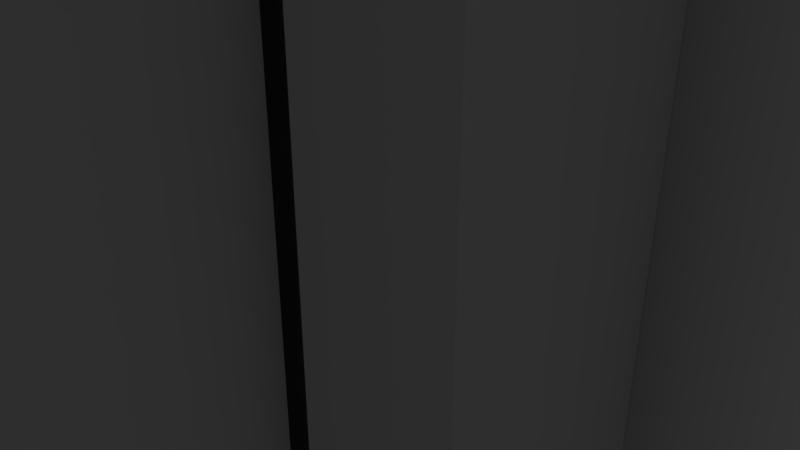 # Source: LeverBasePurple.blend  (saved by Blender 2.79.0; exported with 4.5.12 LTS)
import bpy
from mathutils import Matrix  # noqa: F401  (used for matrix-valued properties, if any)

bpy.ops.wm.read_factory_settings(use_empty=True)
scene = bpy.context.scene
scene.name = 'Scene'

# ---- collections
col_collection_1 = bpy.data.collections.new('Collection 1'); scene.collection.children.link(col_collection_1)

# ---- materials (node trees are filled in below, after node groups)
mat_iron = bpy.data.materials.new('Iron')
mat_iron.alpha_threshold = 0.0
mat_iron.use_transparent_shadow = False
mat_iron.roughness = 0.5
mat_ironmaterial = bpy.data.materials.new('IronMaterial')
mat_ironmaterial.alpha_threshold = 0.0
mat_ironmaterial.use_transparent_shadow = False
mat_ironmaterial.diffuse_color = (0.6038, 0.6038, 0.6038, 1.0)
mat_ironmaterial.roughness = 0.5
mat_metalbase = bpy.data.materials.new('MetalBase')
mat_metalbase.alpha_threshold = 0.0
mat_metalbase.use_transparent_shadow = False
mat_metalbase.roughness = 0.5
mat_metalbase.line_color = (0.0, 0.0, 0.0, 1.0)
mat_brassmaterial = bpy.data.materials.new('BrassMaterial')
mat_brassmaterial.alpha_threshold = 0.0
mat_brassmaterial.use_transparent_shadow = False
mat_brassmaterial.roughness = 0.5
mat_material = bpy.data.materials.new('Material')
mat_material.alpha_threshold = 0.0
mat_material.use_transparent_shadow = False
mat_material.roughness = 0.5
mat_purplematerial = bpy.data.materials.new('PurpleMaterial')
mat_purplematerial.alpha_threshold = 0.0
mat_purplematerial.use_transparent_shadow = False
mat_purplematerial.roughness = 0.5

# ---- material node trees
mat_iron.use_nodes = True; mat_iron.node_tree.nodes.clear()
_N = mat_iron.node_tree.nodes; _L = mat_iron.node_tree.links
n0 = _N.new('ShaderNodeOutputMaterial'); n0.name = 'Material Output'; n0.location = (300, 300)
n1 = _N.new('ShaderNodeBsdfPrincipled'); n1.name = 'Principled BSDF'; n1.location = (10, 300)
n1.width = 150
n1.subsurface_method = 'BURLEY'
n1.inputs[0].default_value = (0.11, 0.11, 0.11, 1.0)
n1.inputs[1].default_value = 0.1019
n1.inputs[2].default_value = 0.0
n1.inputs[3].default_value = 1.45
n1.inputs[8].default_value = 1.0
n1.inputs[9].default_value = (4.2, 5.6, 0.0)
n1.inputs[10].default_value = 0.08333
_L.new(n1.outputs[0], n0.inputs[0])
n0.is_active_output = True
mat_metalbase.use_nodes = True; mat_metalbase.node_tree.nodes.clear()
_N = mat_metalbase.node_tree.nodes; _L = mat_metalbase.node_tree.links
n0 = _N.new('ShaderNodeOutputMaterial'); n0.name = 'Material Output'; n0.location = (300, 300)
n1 = _N.new('ShaderNodeBsdfPrincipled'); n1.name = 'Principled BSDF'; n1.location = (10, 300)
n1.width = 150
n1.subsurface_method = 'BURLEY'
n1.inputs[0].default_value = (0.3068, 0.2412, 0.1341, 1.0)
n1.inputs[1].default_value = 0.1481
n1.inputs[2].default_value = 0.0
n1.inputs[3].default_value = 1.45
n1.inputs[8].default_value = 1.0
n1.inputs[9].default_value = (1.0, 1.0, 1.0)
n1.inputs[10].default_value = 0.213
_L.new(n1.outputs[0], n0.inputs[0])
n0.is_active_output = True
mat_material.use_nodes = True; mat_material.node_tree.nodes.clear()
_N = mat_material.node_tree.nodes; _L = mat_material.node_tree.links
n0 = _N.new('ShaderNodeOutputMaterial'); n0.name = 'Material Output'; n0.location = (300, 300)
n1 = _N.new('ShaderNodeEmission'); n1.name = 'Emission'; n1.location = (10, 300)
n1.inputs[0].default_value = (0.1064, 0.246, 0.2529, 1.0)
_L.new(n1.outputs[0], n0.inputs[0])
n0.is_active_output = True

# ---- world
world_world = bpy.data.worlds.new('World'); scene.world = world_world
world_world.color = (0.05088, 0.05088, 0.05088)
world_world.use_sun_shadow = False
world_world.sun_shadow_jitter_overblur = 0.0
world_world.cycles.sampling_method = 'MANUAL'

# ---- cameras
cam_camera = bpy.data.cameras.new('Camera')
cam_camera.clip_end = 100.0
cam_camera.lens = 35.0
cam_camera.sensor_width = 32.0
cam_camera.sensor_height = 18.0
cam_camera.ortho_scale = 7.314
cam_camera.dof.focus_distance = 0.0
cam_camera.dof.aperture_fstop = 128.0

# ---- lights
light_lamp = bpy.data.lights.new('Lamp', 'POINT')
light_lamp.transmission_factor = 0.0
light_lamp.cutoff_distance = 30.0
light_lamp.energy = 100.0
light_lamp.shadow_buffer_clip_start = 1.001
light_lamp.shadow_soft_size = 0.1
light_lamp.shadow_maximum_resolution = 0.006
light_lamp.use_absolute_resolution = True

# ---- meshes
me_circle_001 = bpy.data.meshes.new('Circle.001')
me_circle_001.from_pydata([(3.698, -4.002, 11.68), (3.698, -6.586, 9.059), (3.698, -10.07, -4.049), (3.698, -6.586, -13.54), (3.698, -4.002, -16.16), (-3.69, -4.002, 11.68), (-3.69, -6.586, 9.059), (-3.69, -10.07, -4.049), (-3.69, -6.586, -13.54), (-3.69, -4.002, -16.16), (3.698, -10.07, -0.03063), (-3.69, -10.07, -0.03063), (3.698, -8.561, 5.832), (-3.69, -8.561, 5.832), (3.698, -8.559, -10.11), (-3.69, -8.559, -10.11), (3.698, -4.0, -4.049), (-3.69, -4.0, -4.049), (3.698, -4.004, -0.03063), (-3.69, -4.004, -0.03063), (3.698, -4.001, 9.059), (3.698, -3.999, -13.54), (-3.69, -4.001, 9.059), (-3.69, -3.999, -13.54), (3.698, -3.996, 5.832), (-3.69, -3.996, 5.832), (3.698, -4.004, -10.11), (-3.69, -4.004, -10.11), (3.698, -6.009, 9.059), (3.698, -9.315, -7.081), (-3.69, -9.315, -7.081), (3.698, -7.754, -0.03063), (3.698, -10.07, -2.04), (-3.69, -10.07, -2.04), (3.698, -9.317, 2.901), (-3.69, -9.317, 2.901), (3.698, -6.994, 5.832), (3.698, -4.002, -2.04), (-3.69, -4.002, -2.04), (-3.69, -7.754, -0.03063), (-3.69, -7.751, -4.049), (3.698, -7.751, -4.049), (3.698, -6.997, -10.11), (-3.69, -6.009, 9.059), (3.698, -6.008, -13.54), (-3.69, -6.994, 5.832), (-3.69, -6.997, -10.11), (-3.69, -6.008, -13.54), (3.698, -4.001, 10.37), (-3.69, -4.001, 10.37), (-3.69, -4.0, 2.901), (3.698, -4.0, 2.901), (3.698, -4.0, -14.85), (-3.69, -4.0, -14.85), (3.698, -4.002, -7.081), (-3.69, -4.002, -7.081), (-3.69, -7.374, -7.081), (-3.69, -7.374, 2.901), (3.698, -7.374, -7.081), (3.698, -7.374, 2.901), (3.698, -7.753, -2.04), (-3.69, -7.753, -2.04), (-1.843, -6.586, -13.54), (1.851, -10.07, -4.049), (-1.843, -6.586, 9.059), (1.851, -4.002, 11.68), (-1.843, -4.002, -16.16), (1.851, -10.07, -0.03063), (1.851, -8.561, 5.832), (1.851, -8.559, -10.11), (1.851, -4.0, -4.049), (1.851, -4.004, -0.03063), (-1.843, -3.999, -13.54), (-1.843, -4.001, 9.059), (1.851, -3.996, 5.832), (1.851, -4.004, -10.11), (1.851, -6.586, -13.54), (-1.843, -10.07, -4.049), (1.851, -6.586, 9.059), (-1.843, -4.002, 11.68), (1.851, -4.002, -16.16), (-1.843, -10.07, -0.03063), (-1.843, -8.561, 5.832), (-1.843, -8.559, -10.11), (-1.843, -4.0, -4.049), (-1.843, -4.004, -0.03063), (1.851, -3.999, -13.54), (1.851, -4.001, 9.059), (-1.843, -3.996, 5.832), (-1.843, -4.004, -10.11), (-1.843, -4.002, -7.081), (1.851, -4.002, -7.081), (1.851, -4.0, -14.85), (-1.843, -4.0, -14.85), (1.851, -4.0, 2.901), (-1.843, -4.0, 2.901), (1.851, -4.001, 10.37), (-1.843, -4.001, 10.37), (-1.843, -6.997, -10.11), (1.851, -6.997, -10.11), (-1.843, -10.07, -2.04), (1.851, -10.07, -2.04), (-1.843, -7.754, -0.03063), (1.851, -7.754, -0.03063), (-1.843, -6.009, 9.059), (1.851, -6.009, 9.059), (1.851, -7.751, -4.049), (-1.843, -7.751, -4.049), (-1.843, -4.002, -2.04), (1.851, -4.002, -2.04), (1.851, -6.008, -13.54), (-1.843, -6.008, -13.54), (1.851, -6.994, 5.832), (-1.843, -6.994, 5.832), (-1.843, -9.317, 2.901), (1.851, -9.317, 2.901), (1.851, -9.315, -7.081), (-1.843, -9.315, -7.081), (-1.843, -8.924, -13.54), (-3.69, -8.924, -13.54), (1.851, -12.41, -4.049), (3.698, -12.41, -4.049), (-1.843, -8.924, 9.059), (-3.69, -8.924, 9.059), (1.851, -4.908, 11.68), (3.698, -4.908, 11.68), (-1.843, -4.908, -16.16), (-3.69, -4.908, -16.16), (1.851, -12.41, -0.03063), (3.698, -12.41, -0.03063), (1.851, -10.9, 5.832), (3.698, -10.9, 5.832), (1.851, -10.9, -10.11), (3.698, -10.9, -10.11), (-1.843, -12.41, -2.04), (-3.69, -12.41, -2.04), (-1.843, -11.66, 2.901), (-3.69, -11.66, 2.901), (1.851, -11.65, -7.081), (3.698, -11.65, -7.081), (3.698, -8.924, 9.059), (3.698, -4.908, -16.16), (3.698, -8.924, -13.54), (-3.69, -4.908, 11.68), (-3.69, -11.65, -7.081), (-3.69, -12.41, -4.049), (3.698, -12.41, -2.04), (-3.69, -12.41, -0.03063), (3.698, -11.66, 2.901), (-3.69, -10.9, 5.832), (-3.69, -10.9, -10.11), (1.851, -8.924, -13.54), (-1.843, -12.41, -4.049), (1.851, -8.924, 9.059), (-1.843, -4.908, 11.68), (1.851, -4.908, -16.16), (-1.843, -12.41, -0.03063), (-1.843, -10.9, 5.832), (-1.843, -10.9, -10.11), (1.851, -12.41, -2.04), (1.851, -11.66, 2.901), (-1.843, -11.65, -7.081)], [], [(33, 11, 39, 61), (62, 8, 47, 111), (66, 9, 53, 93), (66, 62, 118, 126), (111, 72, 86, 110), (104, 73, 22, 43), (113, 88, 74, 112), (100, 101, 67, 81), (14, 29, 139, 133), (84, 70, 106, 107), (109, 70, 84, 108), (96, 97, 79, 65), (48, 28, 20), (43, 49, 22), (94, 95, 88, 74), (49, 5, 79, 97), (62, 76, 69, 83), (4, 52, 44, 3), (117, 83, 69, 116), (38, 108, 84, 17), (101, 63, 120, 159), (53, 47, 23), (94, 74, 24, 51), (46, 56, 55, 27), (19, 39, 57, 50), (59, 31, 18, 51), (42, 58, 29, 14), (54, 16, 41, 58), (17, 84, 90, 55), (9, 8, 47, 53), (6, 5, 49, 43), (44, 52, 21), (47, 46, 27, 23), (93, 53, 23, 72), (30, 56, 46, 15), (36, 59, 51, 24), (52, 92, 86, 21), (4, 80, 92, 52), (95, 94, 71, 85), (115, 68, 82, 114), (96, 65, 0, 48), (87, 73, 97, 96), (50, 57, 45, 25), (39, 11, 35, 57), (45, 13, 6, 43), (99, 42, 26, 75), (42, 44, 21, 26), (46, 98, 89, 27), (15, 83, 98, 46), (26, 21, 86, 75), (32, 2, 41, 60), (46, 47, 8, 15), (31, 60, 37, 18), (77, 63, 101, 100), (61, 39, 19, 38), (103, 31, 18, 71), (39, 102, 85, 19), (11, 81, 102, 39), (83, 117, 161, 158), (60, 41, 16, 37), (1, 12, 36, 28), (105, 104, 64, 78), (87, 73, 104, 105), (41, 106, 70, 16), (2, 63, 106, 41), (35, 11, 147, 137), (19, 85, 108, 38), (107, 40, 17, 84), (40, 61, 38, 17), (44, 110, 86, 21), (3, 76, 110, 44), (36, 112, 74, 24), (12, 68, 112, 36), (50, 95, 85, 19), (12, 1, 140, 131), (70, 16, 54, 91), (67, 101, 159, 128), (28, 48, 0, 1), (62, 66, 80, 76), (68, 115, 160, 130), (10, 34, 148, 129), (63, 77, 117, 116), (55, 90, 89, 27), (8, 9, 127, 119), (81, 67, 115, 114), (25, 88, 95, 50), (7, 30, 144, 145), (68, 82, 113, 112), (1, 28, 105, 78), (113, 45, 25, 88), (76, 62, 111, 110), (77, 7, 40, 107), (71, 18, 37, 109), (111, 47, 23, 72), (85, 71, 109, 108), (62, 83, 158, 118), (109, 37, 16, 70), (63, 77, 107, 106), (69, 14, 42, 99), (28, 20, 87, 105), (28, 36, 24, 20), (64, 104, 43, 6), (67, 10, 31, 103), (81, 67, 103, 102), (71, 85, 102, 103), (10, 32, 60, 31), (33, 7, 145, 135), (74, 88, 73, 87), (89, 72, 23, 27), (75, 86, 72, 89), (14, 3, 44, 42), (83, 69, 99, 98), (75, 89, 98, 99), (82, 68, 78, 64), (45, 43, 22, 25), (5, 6, 123, 143), (22, 49, 97, 73), (87, 96, 48, 20), (12, 34, 59, 36), (71, 94, 51, 18), (34, 10, 31, 59), (80, 66, 93, 92), (72, 86, 92, 93), (13, 35, 137, 149), (7, 40, 56, 30), (84, 70, 91, 90), (26, 54, 58, 42), (56, 40, 17, 55), (57, 35, 13, 45), (91, 75, 89, 90), (91, 54, 26, 75), (79, 64, 78, 65), (2, 32, 146, 121), (58, 41, 2, 29), (4, 3, 142, 141), (74, 87, 20, 24), (64, 79, 154, 122), (88, 25, 22, 73), (33, 61, 40, 7), (9, 66, 126, 127), (34, 12, 131, 148), (82, 13, 45, 113), (123, 122, 154, 143), (157, 122, 123, 149), (137, 136, 157, 149), (134, 156, 147, 135), (129, 128, 159, 146), (147, 156, 136, 137), (121, 120, 138, 139), (151, 155, 141, 142), (127, 126, 118, 119), (161, 144, 150, 158), (160, 148, 131, 130), (146, 159, 120, 121), (152, 134, 135, 145), (132, 151, 142, 133), (118, 158, 150, 119), (124, 153, 140, 125), (139, 138, 132, 133), (130, 131, 140, 153), (128, 129, 148, 160), (152, 145, 144, 161), (76, 80, 155, 151), (77, 100, 134, 152), (6, 13, 149, 123), (82, 64, 122, 157), (117, 77, 152, 161), (30, 15, 150, 144), (3, 14, 133, 142), (63, 116, 138, 120), (69, 76, 151, 132), (15, 8, 119, 150), (116, 69, 132, 138), (115, 67, 128, 160), (100, 81, 156, 134), (32, 10, 129, 146), (81, 114, 136, 156), (79, 5, 143, 154), (11, 33, 135, 147), (1, 0, 125, 140), (114, 82, 157, 136), (78, 68, 130, 153), (80, 4, 141, 155), (0, 65, 124, 125), (65, 78, 153, 124), (29, 2, 121, 139), (79, 65, 124, 154), (154, 122, 153, 124), (80, 155, 126, 66), (151, 118, 126, 155)])
me_circle_001.polygons.foreach_set('material_index', [1, 1, 1, 1, 1, 1, 1, 1, 1, 1, 1, 1, 1, 1, 1, 1, 1, 1, 1, 1, 1, 1, 1, 1, 1, 1, 1, 1, 1, 1, 1, 1, 1, 1, 1, 1, 1, 1, 1, 1, 1, 1, 1, 1, 1, 1, 1, 1, 1, 1, 1, 1, 1, 1, 1, 1, 1, 1, 1, 1, 1, 1, 1, 1, 1, 1, 1, 1, 1, 1, 1, 1, 1, 1, 1, 1, 1, 1, 1, 1, 1, 1, 1, 1, 1, 1, 1, 1, 1, 1, 1, 1, 1, 1, 1, 1, 1, 1, 1, 1, 1, 1, 1, 1, 1, 1, 1, 1, 1, 1, 1, 1, 1, 1, 1, 1, 1, 1, 1, 1, 1, 1, 1, 1, 1, 1, 1, 1, 1, 1, 1, 1, 1, 1, 1, 1, 1, 1, 1, 1, 1, 1, 1, 1, 1, 1, 1, 1, 1, 1, 1, 1, 1, 1, 1, 1, 1, 1, 1, 1, 1, 1, 1, 1, 1, 1, 1, 1, 1, 1, 1, 1, 1, 1, 1, 1, 1, 1, 1, 1, 1, 1, 1, 1, 1, 1, 1, 1, 1, 1])
me_circle_001.materials.append(mat_iron)
me_circle_001.materials.append(mat_ironmaterial)
me_circle_001.use_remesh_preserve_volume = False
me_circle_001.use_remesh_preserve_attributes = False
me_circle_001.use_mirror_vertex_groups = False
me_circle_001.update()
me_plane = bpy.data.meshes.new('Plane')
me_plane.from_pydata([(-5.016, -2.0, -17.66), (5.016, -2.0, -17.66), (-5.016, -2.0, 17.67), (-5.016, -2.0, -16.25), (5.016, -2.0, -16.25), (5.016, -2.0, 17.67), (-3.732, -2.0, -17.66), (3.548e-07, -2.0, -17.66), (3.732, -2.0, -17.66), (3.732, -2.0, -16.25), (-3.548e-07, -2.0, -16.25), (-3.732, -2.0, -16.25), (3.732, -2.0, 17.67), (-3.732, -2.0, 17.67), (3.732, -3.0, -16.25), (-3.548e-07, -3.0, -16.25), (-3.732, -3.0, -16.25), (3.732, -2.001, 17.67), (-3.548e-07, -2.001, 17.67), (-3.732, -2.001, 17.67), (-5.016, -2.0, 11.75), (5.016, -2.0, 11.75), (-3.732, -2.0, 11.75), (3.732, -2.0, 11.75), (-3.732, -3.0, 11.75), (-3.548e-07, -3.0, 11.75), (3.732, -3.0, 11.75), (-3.548e-07, -2.001, 11.75), (-5.016, -4.0, -16.25), (-5.016, -4.0, -17.66), (3.732, -4.0, -17.66), (5.016, -4.0, -17.66), (-5.016, -4.0, 11.75), (5.016, -4.0, -16.25), (5.016, -4.0, 11.75), (5.016, -4.0, 17.67), (-3.732, -4.0, -16.25), (-3.732, -4.0, 17.67), (-5.016, -4.0, 17.67), (-3.732, -4.0, -17.66), (3.548e-07, -4.0, -17.66), (3.732, -4.0, -16.25), (-3.548e-07, -4.0, -16.25), (3.732, -4.0, 17.67), (-3.732, -4.0, 11.75), (3.732, -4.0, 11.75), (3.732, -4.001, 17.67), (-3.548e-07, -4.001, 17.67), (-3.732, -4.001, 17.67), (-3.548e-07, -4.001, 11.75), (-3.732, -2.0, 12.99), (-3.732, -2.001, 16.43), (3.732, -2.0, 12.99), (3.732, -2.001, 16.43), (-3.732, -4.0, 12.99), (-3.732, -4.001, 16.43), (-3.548e-07, -4.001, 16.43), (-3.548e-07, -4.001, 12.99), (3.732, -4.0, 12.99), (3.732, -4.001, 16.43), (-3.732, -4.099, 12.99), (-3.732, -4.099, 16.43), (-3.548e-07, -4.1, 16.43), (-3.548e-07, -4.1, 12.99), (3.732, -4.099, 12.99), (3.732, -4.099, 16.43)], [], [(2, 20, 32, 38), (53, 17, 46, 59), (22, 27, 49, 44), (11, 10, 15, 16), (8, 1, 31, 30), (13, 2, 38, 37), (12, 23, 45, 43), (26, 23, 27, 25), (22, 24, 25, 27), (10, 9, 14, 15), (23, 9, 41, 45), (22, 11, 16, 24), (21, 5, 35, 34), (9, 23, 26, 14), (15, 14, 26, 25), (16, 15, 25, 24), (50, 22, 44, 54), (3, 0, 29, 28), (30, 31, 33, 41), (45, 34, 35, 43), (32, 44, 37, 38), (29, 39, 36, 28), (39, 40, 42, 36), (40, 30, 41, 42), (56, 47, 48, 55), (57, 49, 45, 58), (28, 36, 44, 32), (41, 33, 34, 45), (27, 23, 45, 49), (4, 21, 34, 33), (17, 18, 47, 46), (9, 10, 42, 41), (0, 6, 39, 29), (18, 19, 48, 47), (10, 11, 36, 42), (6, 7, 40, 39), (20, 3, 28, 32), (22, 13, 37, 44), (5, 12, 43, 35), (7, 8, 30, 40), (1, 4, 33, 31), (11, 22, 44, 36), (47, 56, 59, 46), (57, 58, 64, 63), (49, 57, 54, 44), (56, 55, 61, 62), (19, 51, 55, 48), (51, 50, 54, 55), (23, 52, 58, 45), (52, 53, 59, 58), (62, 63, 64, 65), (63, 62, 61, 60), (58, 59, 65, 64), (55, 54, 60, 61), (54, 57, 63, 60), (59, 56, 62, 65)])
me_plane.polygons.foreach_set('material_index', [1, 1, 1, 1, 1, 1, 1, 1, 1, 1, 1, 1, 1, 1, 1, 1, 1, 1, 1, 1, 1, 1, 1, 1, 1, 1, 1, 1, 1, 1, 1, 1, 1, 1, 1, 1, 1, 1, 1, 1, 1, 1, 1, 1, 1, 1, 1, 1, 1, 1, 2, 2, 1, 1, 1, 1])
me_plane.materials.append(mat_metalbase)
me_plane.materials.append(mat_ironmaterial)
me_plane.materials.append(mat_brassmaterial)
me_plane.use_remesh_preserve_volume = False
me_plane.use_remesh_preserve_attributes = False
me_plane.use_mirror_vertex_groups = False
me_plane.update()
me_cube = bpy.data.meshes.new('Cube')
me_cube.from_pydata([(10.0, 1.0, -20.0), (10.0, -1.0, -20.0), (-10.0, -1.0, -20.0), (-10.0, 1.0, -20.0), (10.0, 1.0, 20.0), (10.0, -1.0, 20.0), (-10.0, -1.0, 20.0), (-10.0, 1.0, 20.0), (5.021, 1.0, -22.66), (-5.021, 1.0, -22.66), (5.021, -1.0, -22.66), (-5.021, -1.0, -22.66), (5.021, 1.0, 22.66), (-5.021, 1.0, 22.66), (5.021, -1.0, 22.66), (-5.021, -1.0, 22.66), (7.837, 1.0, -20.0), (5.019, 1.0, -20.0), (7.837, -1.0, -20.0), (5.019, -1.0, -20.0), (7.837, 1.0, 20.0), (5.019, 1.0, 20.0), (7.837, -1.0, 20.0), (5.019, -1.0, 20.0), (-5.019, 1.0, -20.0), (-7.837, 1.0, -20.0), (-5.019, -1.0, -20.0), (-7.837, -1.0, -20.0), (-5.019, 1.0, 20.0), (-7.837, 1.0, 20.0), (-5.019, -1.0, 20.0), (-7.837, -1.0, 20.0), (2.51, 1.0, -24.58), (-1.717e-05, 1.0, -24.99), (-2.51, 1.0, -24.58), (2.51, -1.0, -24.58), (-2.122e-05, -1.0, -24.99), (-2.51, -1.0, -24.58), (2.51, 1.0, 24.58), (5.484e-06, 1.0, 24.99), (-2.51, 1.0, 24.58), (2.51, -1.0, 24.58), (-4.768e-07, -1.0, 24.99), (-2.51, -1.0, 24.58), (10.0, 1.0, -17.66), (10.0, 1.0, 0.0), (10.0, 1.0, 17.66), (10.0, -1.0, -17.66), (10.0, -1.0, 0.0), (10.0, -1.0, 17.66), (-10.0, -1.0, -17.66), (-10.0, -1.0, 0.0), (-10.0, -1.0, 17.66), (-10.0, 1.0, -17.66), (-10.0, 1.0, 0.0), (-10.0, 1.0, 17.66), (5.021, 1.0, -20.02), (5.021, 1.0, -1.526e-05), (5.021, 1.0, 20.02), (-5.021, 1.0, -20.02), (-5.021, 1.0, 5.722e-06), (-5.021, 1.0, 20.02), (5.021, -1.0, 20.02), (5.021, -1.0, 1.335e-05), (5.021, -1.0, -20.02), (-5.021, -1.0, 20.02), (-5.021, -1.0, 5.722e-06), (-5.021, -1.0, -20.02), (7.837, -1.0, 17.66), (7.837, -1.0, 0.0), (7.837, -1.0, -17.66), (5.019, -1.0, 17.66), (5.019, -1.0, 0.0), (5.019, -1.0, -17.66), (7.837, 1.0, -17.66), (7.837, 1.0, 0.0), (7.837, 1.0, 17.66), (5.019, 1.0, -17.66), (5.019, 1.0, 0.0), (5.019, 1.0, 17.66), (-5.019, 1.0, -17.66), (-5.019, 1.0, 0.0), (-5.019, 1.0, 17.66), (-7.837, 1.0, -17.66), (-7.837, 1.0, 0.0), (-7.837, 1.0, 17.66), (-5.019, -1.0, 17.66), (-5.019, -1.0, 0.0), (-5.019, -1.0, -17.66), (-7.837, -1.0, 17.66), (-7.837, -1.0, 0.0), (-7.837, -1.0, -17.66), (2.51, -1.0, 21.71), (2.51, -1.0, -21.71), (-5.662e-06, -1.0, 22.07), (-1.603e-05, -1.0, -22.07), (-2.51, -1.0, 21.71), (-2.51, -1.0, -21.71), (2.51, 1.0, -21.71), (2.51, 1.0, -1.144e-05), (2.51, 1.0, 21.71), (-1.15e-05, 1.0, -22.07), (-5.841e-06, 1.0, -7.629e-06), (-1.788e-07, 1.0, 22.07), (-2.51, 1.0, -21.71), (-2.51, 1.0, 0.0), (-2.51, 1.0, 21.71), (7.837, -2.0, 17.66), (7.837, -2.0, 0.0), (7.837, -2.0, -17.66), (5.019, -2.0, 17.66), (5.019, -2.0, 0.0), (5.019, -2.0, -17.66), (-5.019, -2.0, 17.66), (-5.019, -2.0, 0.0), (-5.019, -2.0, -17.66), (-7.837, -2.0, 17.66), (-7.837, -2.0, 0.0), (-7.837, -2.0, -17.66), (7.837, -2.0, -20.0), (5.019, -2.0, -20.0), (7.837, -2.0, 20.0), (5.019, -2.0, 20.0), (-5.019, -2.0, -20.0), (-7.837, -2.0, -20.0), (-5.019, -2.0, 20.0), (-7.837, -2.0, 20.0), (5.021, -2.0, 20.02), (5.021, -2.0, 1.335e-05), (5.021, -2.0, -20.02), (-5.021, -2.0, 20.02), (-5.021, -2.0, 5.721e-06), (-5.021, -2.0, -20.02), (2.51, -2.0, 21.71), (2.51, -2.0, 1.144e-05), (2.51, -2.0, -21.71), (-5.662e-06, -2.0, 22.07), (-1.085e-05, -2.0, 9.536e-06), (-1.603e-05, -2.0, -22.07), (-2.51, -2.0, 21.71), (-2.51, -2.0, 7.629e-06), (-2.51, -2.0, -21.71), (10.0, 1.0, 22.59), (10.0, -1.0, 22.59), (-10.0, -1.0, 22.59), (-10.0, 1.0, 22.59), (7.837, 1.0, 22.59), (7.837, -1.0, 22.59), (-7.837, 1.0, 22.59), (-7.837, -1.0, 22.59), (10.0, 1.0, -22.66), (10.0, -1.0, -22.66), (-7.837, 1.0, -22.66), (-10.0, 1.0, -22.66), (-7.837, -1.0, -22.66), (-10.0, -1.0, -22.66), (7.837, 1.0, -22.66), (5.019, 1.0, -22.66), (7.837, -1.0, -22.66), (5.019, -1.0, -22.66), (-5.019, 1.0, -22.66), (-5.019, -1.0, -22.66)], [], [(1, 18, 158, 151), (31, 29, 148, 149), (46, 4, 5, 49), (89, 31, 6, 52), (52, 6, 7, 55), (83, 25, 3, 53), (77, 17, 8, 56), (104, 34, 9, 59), (71, 23, 14, 62), (96, 43, 15, 65), (21, 12, 14, 23), (40, 13, 15, 43), (17, 19, 10, 8), (34, 37, 11, 9), (26, 27, 154, 161), (17, 16, 156, 157), (29, 7, 145, 148), (20, 21, 23, 22), (49, 5, 22, 68), (22, 23, 122, 121), (44, 0, 16, 74), (74, 16, 17, 77), (59, 9, 24, 80), (80, 24, 25, 83), (65, 15, 30, 86), (13, 28, 30, 15), (28, 29, 31, 30), (9, 11, 26, 24), (2, 3, 153, 155), (8, 10, 35, 32), (32, 35, 36, 33), (33, 36, 37, 34), (12, 38, 41, 14), (38, 39, 42, 41), (39, 40, 43, 42), (62, 14, 41, 92), (92, 41, 42, 94), (94, 42, 43, 96), (56, 8, 32, 98), (98, 32, 33, 101), (101, 33, 34, 104), (39, 103, 106, 40), (103, 102, 105, 106), (102, 101, 104, 105), (38, 100, 103, 39), (100, 99, 102, 103), (99, 98, 101, 102), (12, 58, 100, 38), (58, 57, 99, 100), (57, 56, 98, 99), (36, 95, 97, 37), (67, 97, 141, 132), (94, 96, 139, 136), (35, 93, 95, 36), (63, 62, 127, 128), (92, 94, 136, 133), (10, 64, 93, 35), (65, 66, 131, 130), (62, 92, 133, 127), (68, 22, 121, 107), (72, 73, 112, 111), (69, 68, 107, 108), (11, 67, 88, 26), (67, 66, 87, 88), (66, 65, 86, 87), (28, 82, 85, 29), (82, 81, 84, 85), (81, 80, 83, 84), (13, 61, 82, 28), (61, 60, 81, 82), (60, 59, 80, 81), (20, 76, 79, 21), (76, 75, 78, 79), (75, 74, 77, 78), (4, 46, 76, 20), (46, 45, 75, 76), (45, 44, 74, 75), (73, 19, 120, 112), (86, 89, 116, 113), (71, 72, 111, 110), (1, 47, 70, 18), (47, 48, 69, 70), (48, 49, 68, 69), (37, 97, 67, 11), (96, 65, 130, 139), (97, 95, 138, 141), (19, 73, 64, 10), (73, 72, 63, 64), (72, 71, 62, 63), (40, 106, 61, 13), (106, 105, 60, 61), (105, 104, 59, 60), (21, 79, 58, 12), (79, 78, 57, 58), (78, 77, 56, 57), (29, 85, 55, 7), (85, 84, 54, 55), (84, 83, 53, 54), (2, 50, 53, 3), (50, 51, 54, 53), (51, 52, 55, 54), (27, 91, 50, 2), (91, 90, 51, 50), (90, 89, 52, 51), (0, 44, 47, 1), (44, 45, 48, 47), (45, 46, 49, 48), (115, 114, 117, 118), (114, 113, 116, 117), (109, 108, 111, 112), (108, 107, 110, 111), (89, 90, 117, 116), (68, 71, 110, 107), (70, 69, 108, 109), (87, 86, 113, 114), (91, 88, 115, 118), (90, 91, 118, 117), (88, 87, 114, 115), (73, 70, 109, 112), (107, 121, 122, 110), (113, 125, 126, 116), (123, 115, 118, 124), (119, 109, 112, 120), (30, 31, 126, 125), (23, 71, 110, 122), (86, 30, 125, 113), (19, 18, 119, 120), (26, 88, 115, 123), (27, 26, 123, 124), (18, 70, 109, 119), (91, 27, 124, 118), (31, 89, 116, 126), (138, 137, 140, 141), (137, 136, 139, 140), (135, 134, 137, 138), (134, 133, 136, 137), (129, 128, 134, 135), (128, 127, 133, 134), (141, 140, 131, 132), (140, 139, 130, 131), (66, 67, 132, 131), (93, 64, 129, 135), (64, 63, 128, 129), (95, 93, 135, 138), (148, 145, 144, 149), (142, 146, 147, 143), (6, 31, 149, 144), (22, 5, 143, 147), (20, 22, 147, 146), (7, 6, 144, 145), (5, 4, 142, 143), (4, 20, 146, 142), (13, 148, 149, 15), (148, 13, 61, 28, 29), (58, 12, 146, 20), (146, 12, 14, 147), (65, 15, 149, 31), (23, 22, 147, 14), (152, 154, 155, 153), (150, 151, 158, 156), (156, 158, 159, 157), (160, 161, 154, 152), (27, 2, 155, 154), (19, 17, 157, 159), (0, 1, 151, 150), (24, 26, 161, 160), (18, 19, 159, 158), (25, 24, 160, 152), (16, 0, 150, 156), (3, 25, 152, 153)])
me_cube.polygons.foreach_set('use_smooth', [1, 1, 1, 1, 1, 1, 1, 1, 1, 1, 1, 1, 1, 1, 1, 1, 1, 1, 1, 1, 1, 1, 1, 1, 1, 1, 1, 1, 1, 1, 1, 1, 1, 1, 1, 1, 1, 1, 1, 1, 1, 1, 1, 1, 1, 1, 1, 1, 1, 1, 1, 1, 1, 1, 1, 1, 1, 1, 1, 1, 1, 1, 1, 1, 1, 1, 1, 1, 1, 1, 1, 1, 1, 1, 1, 1, 1, 1, 1, 1, 1, 1, 1, 1, 1, 1, 1, 1, 1, 1, 1, 1, 1, 1, 1, 1, 1, 1, 1, 1, 1, 1, 1, 1, 1, 1, 1, 1, 1, 1, 1, 1, 1, 1, 1, 1, 1, 1, 1, 1, 1, 1, 1, 1, 1, 1, 1, 1, 1, 1, 1, 1, 1, 1, 1, 1, 1, 1, 1, 1, 1, 1, 1, 1, 1, 1, 1, 1, 1, 1, 1, 1, 1, 1, 1, 0, 1, 1, 1, 1, 1, 1, 1, 1, 1, 1, 1, 1, 1, 1])
me_cube.polygons.foreach_set('material_index', [5, 5, 3, 3, 3, 3, 3, 5, 3, 5, 3, 5, 5, 5, 5, 5, 5, 3, 3, 3, 3, 3, 3, 3, 3, 3, 3, 5, 5, 5, 5, 5, 5, 5, 5, 5, 5, 5, 5, 5, 5, 5, 3, 3, 5, 3, 3, 5, 3, 3, 5, 3, 3, 5, 3, 3, 5, 3, 3, 3, 4, 4, 3, 3, 3, 3, 4, 4, 3, 3, 3, 3, 4, 4, 3, 3, 3, 3, 4, 4, 3, 3, 3, 5, 3, 3, 3, 3, 3, 5, 3, 3, 3, 3, 3, 3, 3, 3, 3, 3, 3, 3, 3, 3, 3, 3, 3, 4, 4, 4, 4, 4, 4, 4, 4, 4, 4, 4, 4, 3, 3, 3, 3, 3, 3, 3, 3, 3, 3, 3, 3, 3, 3, 3, 3, 3, 3, 3, 3, 3, 3, 3, 3, 3, 5, 5, 5, 5, 5, 5, 5, 5, 5, 5, 5, 5, 5, 5, 5, 5, 5, 5, 5, 5, 5, 5, 5, 5, 5, 5])
me_cube.materials.append(mat_iron)
me_cube.materials.append(mat_material)
me_cube.materials.append(mat_metalbase)
me_cube.materials.append(mat_ironmaterial)
me_cube.materials.append(mat_purplematerial)
me_cube.materials.append(mat_brassmaterial)
me_cube.use_remesh_preserve_volume = False
me_cube.use_remesh_preserve_attributes = False
me_cube.use_mirror_vertex_groups = False
me_cube.update()

# ---- objects
ob_l_shelter = bpy.data.objects.new('L.Shelter', me_circle_001)
ob_l_connect = bpy.data.objects.new('L.Connect', me_plane)
ob_l_base = bpy.data.objects.new('L-Base', me_cube)
ob_lamp = bpy.data.objects.new('Lamp', light_lamp)
ob_camera = bpy.data.objects.new('Camera', cam_camera)

# ---- transforms, parenting, visibility, modifiers, constraints
ob_l_shelter.location = (0.0, 0.0, 0.0)
ob_l_shelter.scale = (0.9476, 0.9506, 1.006)
ob_l_shelter.lineart.crease_threshold = 0.0
ob_l_connect.location = (0.0, 0.0, 0.0)
ob_l_connect.scale = (1.0, 0.9525, 0.9907)
ob_l_connect.lineart.crease_threshold = 0.0
_vg = ob_l_connect.vertex_groups.new(name='Frame')
_vg = ob_l_connect.vertex_groups.new(name='Tag')
ob_l_base.location = (0.0, 0.0, 0.0)
ob_l_base.lock_rotations_4d = False
ob_l_base.empty_display_type = 'ARROWS'
ob_l_base.lineart.crease_threshold = 0.0
_vg = ob_l_base.vertex_groups.new(name='ColorArea')
_vg = ob_l_base.vertex_groups.new(name='Connected')
_vg = ob_l_base.vertex_groups.new(name='NewGroup')
ob_lamp.location = (4.076, 1.005, 5.904)
ob_lamp.rotation_euler = (0.6503, 0.05522, 1.866)
ob_lamp.lock_rotations_4d = False
ob_lamp.empty_display_type = 'ARROWS'
ob_lamp.color = (0.0, 0.0, 0.0, 0.0)
ob_lamp.hide_viewport = True
ob_lamp.lineart.crease_threshold = 0.0
ob_camera.location = (7.481, -6.508, 5.344)
ob_camera.rotation_euler = (1.109, 0.0, 0.8149)
ob_camera.lock_rotations_4d = False
ob_camera.empty_display_type = 'ARROWS'
ob_camera.color = (0.0, 0.0, 0.0, 0.0)
ob_camera.hide_viewport = True
ob_camera.display_type = 'WIRE'
ob_camera.lineart.crease_threshold = 0.0

# ---- collection membership
col_collection_1.objects.link(ob_l_shelter)
col_collection_1.objects.link(ob_l_connect)
col_collection_1.objects.link(ob_l_base)
col_collection_1.objects.link(ob_lamp)
col_collection_1.objects.link(ob_camera)

# ---- scene / render settings (as saved in the file)
scene.camera = ob_camera
scene.frame_start = 1; scene.frame_end = 250; scene.frame_set(1)
scene.render.engine = 'BLENDER_EEVEE_NEXT'
scene.render.resolution_percentage = 50
scene.render.dither_intensity = 0.0
scene.cycles.use_denoising = False
scene.cycles.samples = 128
scene.cycles.sampling_pattern = 'TABULATED_SOBOL'
scene.cycles.use_adaptive_sampling = False
scene.cycles.use_light_tree = False
scene.cycles.blur_glossy = 0.0
scene.cycles.sample_clamp_indirect = 0.0
scene.view_settings.view_transform = 'Standard'
scene.unit_settings.scale_length = 0.01
bpy.context.view_layer.update()
